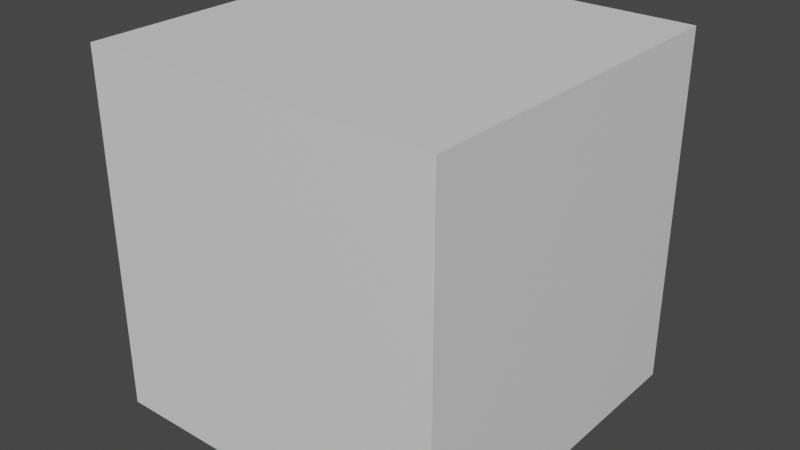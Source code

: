 # Source: outside.blend  (saved by Blender 3.4.6; exported with 4.5.12 LTS)
import bpy
from mathutils import Matrix  # noqa: F401  (used for matrix-valued properties, if any)

bpy.ops.wm.read_factory_settings(use_empty=True)
scene = bpy.context.scene
scene.name = 'Scene'

# ---- collections
col_references = bpy.data.collections.new('references'); scene.collection.children.link(col_references)
col_plane = bpy.data.collections.new('plane'); scene.collection.children.link(col_plane)

# ---- materials (node trees are filled in below, after node groups)
mat_material = bpy.data.materials.new('Material')
mat_material.alpha_threshold = 0.0
mat_material.use_transparent_shadow = False
mat_material.roughness = 0.5
mat_material.line_color = (0.0, 0.0, 0.0, 1.0)

# ---- material node trees
mat_material.use_nodes = True; mat_material.node_tree.nodes.clear()
_N = mat_material.node_tree.nodes; _L = mat_material.node_tree.links
n0 = _N.new('ShaderNodeOutputMaterial'); n0.name = 'Material Output'; n0.location = (300, 300)
n1 = _N.new('ShaderNodeBsdfPrincipled'); n1.name = 'Principled BSDF'; n1.location = (10, 300)
n1.distribution = 'GGX'
n1.subsurface_method = 'RANDOM_WALK_SKIN'
n1.inputs[3].default_value = 1.45
n1.inputs[27].default_value = (0.0, 0.0, 0.0, 1.0)
n1.inputs[28].default_value = 1.0
_L.new(n1.outputs[0], n0.inputs[0])
n0.is_active_output = True

# ---- world
world_world = bpy.data.worlds.new('World'); scene.world = world_world
world_world.use_nodes = True; world_world.node_tree.nodes.clear()
_N = world_world.node_tree.nodes; _L = world_world.node_tree.links
n0 = _N.new('ShaderNodeOutputWorld'); n0.name = 'World Output'; n0.location = (300, 300)
n1 = _N.new('ShaderNodeBackground'); n1.name = 'Background'; n1.location = (10, 300)
n1.inputs[0].default_value = (0.05088, 0.05088, 0.05088, 1.0)
_L.new(n1.outputs[0], n0.inputs[0])
n0.is_active_output = True
world_world.color = (0.05088, 0.05088, 0.05088)
world_world.use_sun_shadow = False
world_world.sun_shadow_jitter_overblur = 0.0

# ---- meshes
me_cube = bpy.data.meshes.new('Cube')
me_cube.from_pydata([(1.0, 1.0, 1.0), (1.0, 1.0, 0.0), (1.0, 0.0, 1.0), (1.0, 0.0, 0.0), (0.0, 1.0, 1.0), (0.0, 1.0, 0.0), (0.0, 0.0, 1.0), (0.0, 0.0, 0.0)], [], [(0, 4, 6, 2), (3, 2, 6, 7), (7, 6, 4, 5), (5, 1, 3, 7), (1, 0, 2, 3), (5, 4, 0, 1)])
_uv = me_cube.uv_layers.new(name='UVMap')
_uv.uv.foreach_set('vector', [0.625, 0.5, 0.875, 0.5, 0.875, 0.75, 0.625, 0.75, 0.375, 0.75, 0.625, 0.75, 0.625, 1.0, 0.375, 1.0, 0.375, 0.0, 0.625, 0.0, 0.625, 0.25, 0.375, 0.25, 0.125, 0.5, 0.375, 0.5, 0.375, 0.75, 0.125, 0.75, 0.375, 0.5, 0.625, 0.5, 0.625, 0.75, 0.375, 0.75, 0.375, 0.25, 0.625, 0.25, 0.625, 0.5, 0.375, 0.5])
me_cube.materials.append(mat_material)
me_cube.use_mirror_vertex_groups = False
me_cube.update()

# ---- objects
ob_front = bpy.data.objects.new('front', None)
ob_side = bpy.data.objects.new('side', None)
ob_top = bpy.data.objects.new('top', None)
ob_ruler = bpy.data.objects.new('ruler', me_cube)

# ---- transforms, parenting, visibility, modifiers, constraints
ob_front.location = (-0.05538, 2.398, 3.246)
ob_front.rotation_euler = (1.571, 2.22e-16, 2.22e-16)
ob_front.scale = (3.991, 3.991, 3.991)
ob_front.empty_display_type = 'IMAGE'
ob_front.empty_display_size = 5.0
ob_front.empty_image_offset = (-0.5, -0.554)
ob_front.use_empty_image_alpha = True
ob_front.color = (1.0, 1.0, 1.0, 0.5)
ob_front.hide_select = True
ob_side.location = (1.838e-15, 3.748, 8.261)
ob_side.rotation_euler = (1.571, -4.371e-08, 1.571)
ob_side.scale = (3.991, 3.991, 3.991)
ob_side.empty_display_type = 'IMAGE'
ob_side.empty_display_size = 5.0
ob_side.empty_image_offset = (-0.5, -0.554)
ob_side.use_empty_image_alpha = True
ob_side.color = (1.0, 1.0, 1.0, 0.5)
ob_side.hide_select = True
ob_top.location = (-0.0604, 0.0, 0.0)
ob_top.scale = (3.991, 3.991, 3.991)
ob_top.empty_display_type = 'IMAGE'
ob_top.empty_display_size = 5.0
ob_top.empty_image_offset = (-0.5, -0.554)
ob_top.use_empty_image_alpha = True
ob_top.color = (1.0, 1.0, 1.0, 0.5)
ob_top.hide_select = True
ob_ruler.location = (9.0, -3.0, -3.0)
ob_ruler.lock_rotations_4d = False
ob_ruler.empty_display_type = 'ARROWS'
ob_ruler.hide_select = True
ob_ruler.lineart.crease_threshold = 0.0

# ---- collection membership
col_references.objects.link(ob_front)
col_references.objects.link(ob_side)
col_references.objects.link(ob_top)
col_references.objects.link(ob_ruler)

# ---- scene / render settings (as saved in the file)
scene.frame_start = 1; scene.frame_end = 250; scene.frame_set(3)
scene.render.engine = 'BLENDER_EEVEE_NEXT'
scene.cycles.sampling_pattern = 'TABULATED_SOBOL'
scene.cycles.use_light_tree = False
scene.view_settings.view_transform = 'Filmic'
bpy.context.view_layer.update()

# ---- added for rendering (the .blend has no active camera and no usable light): camera, sun
cam_auto = bpy.data.cameras.new('AutoCamera')
cam_auto.lens = 50.0
cam_auto.sensor_width = 36.0
cam_auto.clip_end = 1000.0
ob_auto_camera = bpy.data.objects.new('AutoCamera', cam_auto)
scene.collection.objects.link(ob_auto_camera)
ob_auto_camera.location = (11.1025, -4.42304, -1.21797)
ob_auto_camera.rotation_euler = (1.09748, -7.21219e-08, 0.694738)
scene.camera = ob_auto_camera
light_auto_sun = bpy.data.lights.new('AutoSun', 'SUN')
light_auto_sun.energy = 3.0
light_auto_sun.angle = 0.0523599
ob_auto_sun = bpy.data.objects.new('AutoSun', light_auto_sun)
scene.collection.objects.link(ob_auto_sun)
ob_auto_sun.rotation_euler = (0.872665, 0.174533, 0.523599)
bpy.context.view_layer.update()
